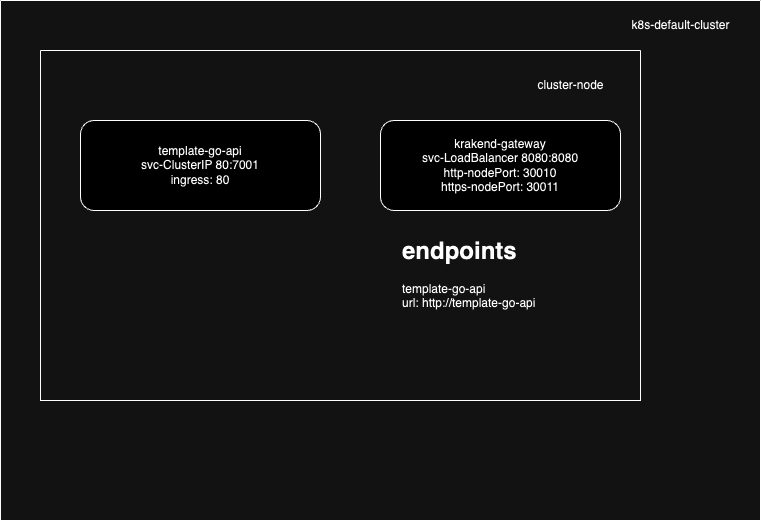

The diagram above was exported from draw.io. Its source (the exported page's mxGraphModel, read from the mxfile embedded in the PNG):
<mxGraphModel dx="1434" dy="786" grid="1" gridSize="10" guides="1" tooltips="1" connect="1" arrows="1" fold="1" page="1" pageScale="1" pageWidth="850" pageHeight="1100" math="0" shadow="0">
  <root>
    <mxCell id="0" />
    <mxCell id="1" parent="0" />
    <mxCell id="Ke5AVMIPuFh6GBQZ8efF-1" value="" style="swimlane;startSize=0;" parent="1" vertex="1">
      <mxGeometry x="40" y="40" width="760" height="520" as="geometry" />
    </mxCell>
    <mxCell id="Ke5AVMIPuFh6GBQZ8efF-2" value="" style="swimlane;startSize=0;" parent="Ke5AVMIPuFh6GBQZ8efF-1" vertex="1">
      <mxGeometry x="40" y="50" width="600" height="350" as="geometry" />
    </mxCell>
    <mxCell id="Ke5AVMIPuFh6GBQZ8efF-3" value="template-go-api&lt;div&gt;svc-ClusterIP 80:7001&lt;/div&gt;&lt;div&gt;ingress: 80&lt;/div&gt;" style="rounded=1;whiteSpace=wrap;html=1;" parent="Ke5AVMIPuFh6GBQZ8efF-2" vertex="1">
      <mxGeometry x="40" y="70" width="240" height="90" as="geometry" />
    </mxCell>
    <mxCell id="Ke5AVMIPuFh6GBQZ8efF-6" value="&lt;div&gt;krakend-gateway&lt;/div&gt;&lt;div&gt;svc-LoadBalancer 8080:8080&lt;/div&gt;&lt;div&gt;http-nodePort: 30010&lt;/div&gt;&lt;div&gt;https-nodePort: 30011&lt;/div&gt;" style="rounded=1;whiteSpace=wrap;html=1;" parent="Ke5AVMIPuFh6GBQZ8efF-2" vertex="1">
      <mxGeometry x="340" y="70" width="240" height="90" as="geometry" />
    </mxCell>
    <mxCell id="Ke5AVMIPuFh6GBQZ8efF-11" value="&lt;h1 style=&quot;margin-top: 0px;&quot;&gt;endpoints&lt;/h1&gt;&lt;div&gt;template-go-api&lt;/div&gt;&lt;div&gt;url: http://template-go-api&lt;/div&gt;" style="text;html=1;whiteSpace=wrap;overflow=hidden;rounded=0;" parent="Ke5AVMIPuFh6GBQZ8efF-2" vertex="1">
      <mxGeometry x="360" y="180" width="180" height="120" as="geometry" />
    </mxCell>
    <mxCell id="rQVCweUfU8CHDdTflrqK-3" value="cluster-node" style="text;html=1;align=center;verticalAlign=middle;resizable=0;points=[];autosize=1;strokeColor=none;fillColor=none;" vertex="1" parent="Ke5AVMIPuFh6GBQZ8efF-2">
      <mxGeometry x="485" y="20" width="90" height="30" as="geometry" />
    </mxCell>
    <mxCell id="rQVCweUfU8CHDdTflrqK-2" value="k8s-default-cluster" style="text;html=1;align=center;verticalAlign=middle;resizable=0;points=[];autosize=1;strokeColor=none;fillColor=none;" vertex="1" parent="Ke5AVMIPuFh6GBQZ8efF-1">
      <mxGeometry x="620" y="10" width="120" height="30" as="geometry" />
    </mxCell>
  </root>
</mxGraphModel>